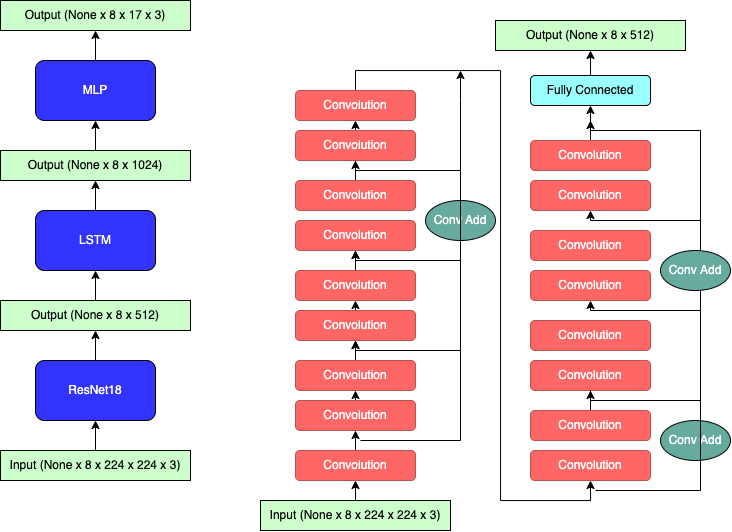

The diagram above was exported from draw.io. Its source (the exported page's mxGraphModel, read from the mxfile embedded in the PNG):
<mxGraphModel dx="979" dy="569" grid="1" gridSize="10" guides="1" tooltips="1" connect="1" arrows="1" fold="1" page="1" pageScale="1" pageWidth="850" pageHeight="1100" math="0" shadow="0">
  <root>
    <mxCell id="0" />
    <mxCell id="1" parent="0" />
    <mxCell id="weqX0yAS5jyIbDeoeFdg-10" style="edgeStyle=orthogonalEdgeStyle;rounded=0;orthogonalLoop=1;jettySize=auto;html=1;exitX=0.5;exitY=0;exitDx=0;exitDy=0;entryX=0.5;entryY=1;entryDx=0;entryDy=0;fontColor=#000000;" edge="1" parent="1" source="weqX0yAS5jyIbDeoeFdg-1" target="weqX0yAS5jyIbDeoeFdg-6">
      <mxGeometry relative="1" as="geometry" />
    </mxCell>
    <mxCell id="weqX0yAS5jyIbDeoeFdg-1" value="&lt;font color=&quot;#ffffff&quot;&gt;ResNet18&lt;/font&gt;" style="rounded=1;whiteSpace=wrap;html=1;fillColor=#3333FF;" vertex="1" parent="1">
      <mxGeometry x="115" y="390" width="120" height="60" as="geometry" />
    </mxCell>
    <mxCell id="weqX0yAS5jyIbDeoeFdg-12" style="edgeStyle=orthogonalEdgeStyle;rounded=0;orthogonalLoop=1;jettySize=auto;html=1;exitX=0.5;exitY=0;exitDx=0;exitDy=0;entryX=0.5;entryY=1;entryDx=0;entryDy=0;fontColor=#000000;" edge="1" parent="1" source="weqX0yAS5jyIbDeoeFdg-2" target="weqX0yAS5jyIbDeoeFdg-7">
      <mxGeometry relative="1" as="geometry" />
    </mxCell>
    <mxCell id="weqX0yAS5jyIbDeoeFdg-2" value="&lt;font color=&quot;#ffffff&quot;&gt;LSTM&lt;/font&gt;" style="rounded=1;whiteSpace=wrap;html=1;fillColor=#3333FF;" vertex="1" parent="1">
      <mxGeometry x="115" y="240" width="120" height="60" as="geometry" />
    </mxCell>
    <mxCell id="weqX0yAS5jyIbDeoeFdg-14" style="edgeStyle=orthogonalEdgeStyle;rounded=0;orthogonalLoop=1;jettySize=auto;html=1;exitX=0.5;exitY=0;exitDx=0;exitDy=0;fontColor=#000000;" edge="1" parent="1" source="weqX0yAS5jyIbDeoeFdg-3" target="weqX0yAS5jyIbDeoeFdg-5">
      <mxGeometry relative="1" as="geometry" />
    </mxCell>
    <mxCell id="weqX0yAS5jyIbDeoeFdg-3" value="&lt;font color=&quot;#ffffff&quot;&gt;MLP&lt;/font&gt;" style="rounded=1;whiteSpace=wrap;html=1;fillColor=#3333FF;" vertex="1" parent="1">
      <mxGeometry x="115" y="90" width="120" height="60" as="geometry" />
    </mxCell>
    <mxCell id="weqX0yAS5jyIbDeoeFdg-9" style="edgeStyle=orthogonalEdgeStyle;rounded=0;orthogonalLoop=1;jettySize=auto;html=1;exitX=0.5;exitY=0;exitDx=0;exitDy=0;entryX=0.5;entryY=1;entryDx=0;entryDy=0;fontColor=#000000;" edge="1" parent="1" source="weqX0yAS5jyIbDeoeFdg-4" target="weqX0yAS5jyIbDeoeFdg-1">
      <mxGeometry relative="1" as="geometry" />
    </mxCell>
    <mxCell id="weqX0yAS5jyIbDeoeFdg-4" value="&lt;font color=&quot;#000000&quot;&gt;Input (None x 8 x 224 x 224 x 3)&lt;/font&gt;" style="rounded=0;whiteSpace=wrap;html=1;fontColor=#FFFFFF;fillColor=#CCFFCC;" vertex="1" parent="1">
      <mxGeometry x="80" y="480" width="190" height="30" as="geometry" />
    </mxCell>
    <mxCell id="weqX0yAS5jyIbDeoeFdg-5" value="&lt;font color=&quot;#000000&quot;&gt;Output (None x 8 x 17 x 3)&lt;/font&gt;" style="rounded=0;whiteSpace=wrap;html=1;fontColor=#FFFFFF;fillColor=#CCFFCC;" vertex="1" parent="1">
      <mxGeometry x="80" y="30" width="190" height="30" as="geometry" />
    </mxCell>
    <mxCell id="weqX0yAS5jyIbDeoeFdg-11" style="edgeStyle=orthogonalEdgeStyle;rounded=0;orthogonalLoop=1;jettySize=auto;html=1;exitX=0.5;exitY=0;exitDx=0;exitDy=0;entryX=0.5;entryY=1;entryDx=0;entryDy=0;fontColor=#000000;" edge="1" parent="1" source="weqX0yAS5jyIbDeoeFdg-6" target="weqX0yAS5jyIbDeoeFdg-2">
      <mxGeometry relative="1" as="geometry" />
    </mxCell>
    <mxCell id="weqX0yAS5jyIbDeoeFdg-6" value="&lt;font color=&quot;#000000&quot;&gt;Output (None x 8 x 512)&lt;/font&gt;" style="rounded=0;whiteSpace=wrap;html=1;fontColor=#FFFFFF;fillColor=#CCFFCC;" vertex="1" parent="1">
      <mxGeometry x="80" y="330" width="190" height="30" as="geometry" />
    </mxCell>
    <mxCell id="weqX0yAS5jyIbDeoeFdg-13" style="edgeStyle=orthogonalEdgeStyle;rounded=0;orthogonalLoop=1;jettySize=auto;html=1;exitX=0.5;exitY=0;exitDx=0;exitDy=0;entryX=0.5;entryY=1;entryDx=0;entryDy=0;fontColor=#000000;" edge="1" parent="1" source="weqX0yAS5jyIbDeoeFdg-7" target="weqX0yAS5jyIbDeoeFdg-3">
      <mxGeometry relative="1" as="geometry" />
    </mxCell>
    <mxCell id="weqX0yAS5jyIbDeoeFdg-7" value="&lt;font color=&quot;#000000&quot;&gt;Output (None x 8 x 1024)&lt;/font&gt;" style="rounded=0;whiteSpace=wrap;html=1;fontColor=#FFFFFF;fillColor=#CCFFCC;" vertex="1" parent="1">
      <mxGeometry x="80" y="180" width="190" height="30" as="geometry" />
    </mxCell>
    <mxCell id="weqX0yAS5jyIbDeoeFdg-41" style="edgeStyle=orthogonalEdgeStyle;rounded=0;orthogonalLoop=1;jettySize=auto;html=1;exitX=0.5;exitY=0;exitDx=0;exitDy=0;entryX=0.5;entryY=1;entryDx=0;entryDy=0;fontColor=#000000;" edge="1" parent="1" source="weqX0yAS5jyIbDeoeFdg-15" target="weqX0yAS5jyIbDeoeFdg-17">
      <mxGeometry relative="1" as="geometry" />
    </mxCell>
    <mxCell id="weqX0yAS5jyIbDeoeFdg-15" value="&lt;font color=&quot;#ffffff&quot;&gt;Convolution&lt;br&gt;&lt;/font&gt;" style="rounded=1;whiteSpace=wrap;html=1;fillColor=#FF6666;strokeColor=#b85450;" vertex="1" parent="1">
      <mxGeometry x="375" y="430" width="120" height="30" as="geometry" />
    </mxCell>
    <mxCell id="weqX0yAS5jyIbDeoeFdg-42" style="edgeStyle=orthogonalEdgeStyle;rounded=0;orthogonalLoop=1;jettySize=auto;html=1;exitX=0.5;exitY=0;exitDx=0;exitDy=0;fontColor=#000000;" edge="1" parent="1" source="weqX0yAS5jyIbDeoeFdg-17" target="weqX0yAS5jyIbDeoeFdg-33">
      <mxGeometry relative="1" as="geometry" />
    </mxCell>
    <mxCell id="weqX0yAS5jyIbDeoeFdg-17" value="&lt;font color=&quot;#ffffff&quot;&gt;Convolution&lt;br&gt;&lt;/font&gt;" style="rounded=1;whiteSpace=wrap;html=1;fillColor=#FF6666;strokeColor=#b85450;" vertex="1" parent="1">
      <mxGeometry x="375" y="390" width="120" height="30" as="geometry" />
    </mxCell>
    <mxCell id="weqX0yAS5jyIbDeoeFdg-40" style="edgeStyle=orthogonalEdgeStyle;rounded=0;orthogonalLoop=1;jettySize=auto;html=1;exitX=0.5;exitY=0;exitDx=0;exitDy=0;entryX=0.5;entryY=1;entryDx=0;entryDy=0;fontColor=#000000;" edge="1" parent="1" source="weqX0yAS5jyIbDeoeFdg-24" target="weqX0yAS5jyIbDeoeFdg-15">
      <mxGeometry relative="1" as="geometry" />
    </mxCell>
    <mxCell id="weqX0yAS5jyIbDeoeFdg-24" value="&lt;font color=&quot;#ffffff&quot;&gt;Convolution&lt;br&gt;&lt;/font&gt;" style="rounded=1;whiteSpace=wrap;html=1;fillColor=#FF6666;strokeColor=#b85450;" vertex="1" parent="1">
      <mxGeometry x="375" y="480" width="120" height="30" as="geometry" />
    </mxCell>
    <mxCell id="weqX0yAS5jyIbDeoeFdg-39" style="edgeStyle=orthogonalEdgeStyle;rounded=0;orthogonalLoop=1;jettySize=auto;html=1;exitX=0.5;exitY=0;exitDx=0;exitDy=0;entryX=0.5;entryY=1;entryDx=0;entryDy=0;fontColor=#000000;" edge="1" parent="1" source="weqX0yAS5jyIbDeoeFdg-32" target="weqX0yAS5jyIbDeoeFdg-24">
      <mxGeometry relative="1" as="geometry" />
    </mxCell>
    <mxCell id="weqX0yAS5jyIbDeoeFdg-32" value="&lt;font color=&quot;#000000&quot;&gt;Input (None x 8 x 224 x 224 x 3)&lt;/font&gt;" style="rounded=0;whiteSpace=wrap;html=1;fontColor=#FFFFFF;fillColor=#CCFFCC;" vertex="1" parent="1">
      <mxGeometry x="340" y="530" width="190" height="30" as="geometry" />
    </mxCell>
    <mxCell id="weqX0yAS5jyIbDeoeFdg-43" style="edgeStyle=orthogonalEdgeStyle;rounded=0;orthogonalLoop=1;jettySize=auto;html=1;exitX=0.5;exitY=0;exitDx=0;exitDy=0;entryX=0.5;entryY=1;entryDx=0;entryDy=0;fontColor=#000000;" edge="1" parent="1" source="weqX0yAS5jyIbDeoeFdg-33" target="weqX0yAS5jyIbDeoeFdg-34">
      <mxGeometry relative="1" as="geometry" />
    </mxCell>
    <mxCell id="weqX0yAS5jyIbDeoeFdg-33" value="&lt;font color=&quot;#ffffff&quot;&gt;Convolution&lt;br&gt;&lt;/font&gt;" style="rounded=1;whiteSpace=wrap;html=1;fillColor=#FF6666;strokeColor=#b85450;" vertex="1" parent="1">
      <mxGeometry x="375" y="340" width="120" height="30" as="geometry" />
    </mxCell>
    <mxCell id="weqX0yAS5jyIbDeoeFdg-44" style="edgeStyle=orthogonalEdgeStyle;rounded=0;orthogonalLoop=1;jettySize=auto;html=1;exitX=0.5;exitY=0;exitDx=0;exitDy=0;entryX=0.5;entryY=1;entryDx=0;entryDy=0;fontColor=#000000;" edge="1" parent="1" source="weqX0yAS5jyIbDeoeFdg-34">
      <mxGeometry relative="1" as="geometry">
        <mxPoint x="435" y="280" as="targetPoint" />
      </mxGeometry>
    </mxCell>
    <mxCell id="weqX0yAS5jyIbDeoeFdg-34" value="&lt;font color=&quot;#ffffff&quot;&gt;Convolution&lt;br&gt;&lt;/font&gt;" style="rounded=1;whiteSpace=wrap;html=1;fillColor=#FF6666;strokeColor=#b85450;" vertex="1" parent="1">
      <mxGeometry x="375" y="300" width="120" height="30" as="geometry" />
    </mxCell>
    <mxCell id="weqX0yAS5jyIbDeoeFdg-45" style="edgeStyle=orthogonalEdgeStyle;rounded=0;orthogonalLoop=1;jettySize=auto;html=1;exitX=0.5;exitY=0;exitDx=0;exitDy=0;fontColor=#000000;" edge="1" parent="1" target="weqX0yAS5jyIbDeoeFdg-36">
      <mxGeometry relative="1" as="geometry">
        <mxPoint x="435" y="250" as="sourcePoint" />
      </mxGeometry>
    </mxCell>
    <mxCell id="weqX0yAS5jyIbDeoeFdg-46" style="edgeStyle=orthogonalEdgeStyle;rounded=0;orthogonalLoop=1;jettySize=auto;html=1;exitX=0.5;exitY=0;exitDx=0;exitDy=0;fontColor=#000000;" edge="1" parent="1" target="weqX0yAS5jyIbDeoeFdg-37">
      <mxGeometry relative="1" as="geometry">
        <mxPoint x="435" y="210" as="sourcePoint" />
      </mxGeometry>
    </mxCell>
    <mxCell id="weqX0yAS5jyIbDeoeFdg-47" style="edgeStyle=orthogonalEdgeStyle;rounded=0;orthogonalLoop=1;jettySize=auto;html=1;exitX=0.5;exitY=0;exitDx=0;exitDy=0;entryX=0.5;entryY=1;entryDx=0;entryDy=0;fontColor=#000000;" edge="1" parent="1" source="weqX0yAS5jyIbDeoeFdg-37" target="weqX0yAS5jyIbDeoeFdg-38">
      <mxGeometry relative="1" as="geometry" />
    </mxCell>
    <mxCell id="weqX0yAS5jyIbDeoeFdg-37" value="&lt;font color=&quot;#ffffff&quot;&gt;Convolution&lt;br&gt;&lt;/font&gt;" style="rounded=1;whiteSpace=wrap;html=1;fillColor=#FF6666;strokeColor=#b85450;" vertex="1" parent="1">
      <mxGeometry x="375" y="160" width="120" height="30" as="geometry" />
    </mxCell>
    <mxCell id="weqX0yAS5jyIbDeoeFdg-69" style="edgeStyle=orthogonalEdgeStyle;rounded=0;orthogonalLoop=1;jettySize=auto;html=1;exitX=0.5;exitY=0;exitDx=0;exitDy=0;entryX=0.5;entryY=1;entryDx=0;entryDy=0;fontColor=#000000;" edge="1" parent="1" source="weqX0yAS5jyIbDeoeFdg-38" target="weqX0yAS5jyIbDeoeFdg-58">
      <mxGeometry relative="1" as="geometry">
        <Array as="points">
          <mxPoint x="435" y="100" />
          <mxPoint x="580" y="100" />
          <mxPoint x="580" y="530" />
          <mxPoint x="670" y="530" />
        </Array>
      </mxGeometry>
    </mxCell>
    <mxCell id="weqX0yAS5jyIbDeoeFdg-38" value="&lt;font color=&quot;#ffffff&quot;&gt;Convolution&lt;br&gt;&lt;/font&gt;" style="rounded=1;whiteSpace=wrap;html=1;fillColor=#FF6666;strokeColor=#b85450;" vertex="1" parent="1">
      <mxGeometry x="375" y="120" width="120" height="30" as="geometry" />
    </mxCell>
    <mxCell id="weqX0yAS5jyIbDeoeFdg-51" style="edgeStyle=orthogonalEdgeStyle;rounded=0;orthogonalLoop=1;jettySize=auto;html=1;exitX=0.5;exitY=0;exitDx=0;exitDy=0;entryX=0.5;entryY=1;entryDx=0;entryDy=0;fontColor=#000000;" edge="1" parent="1" source="weqX0yAS5jyIbDeoeFdg-48" target="weqX0yAS5jyIbDeoeFdg-49">
      <mxGeometry relative="1" as="geometry" />
    </mxCell>
    <mxCell id="weqX0yAS5jyIbDeoeFdg-48" value="Fully Connected" style="rounded=1;whiteSpace=wrap;html=1;fontColor=#000000;fillColor=#99FFFF;" vertex="1" parent="1">
      <mxGeometry x="610" y="105" width="120" height="30" as="geometry" />
    </mxCell>
    <mxCell id="weqX0yAS5jyIbDeoeFdg-49" value="&lt;font color=&quot;#000000&quot;&gt;Output (None x 8 x 512)&lt;/font&gt;" style="rounded=0;whiteSpace=wrap;html=1;fontColor=#FFFFFF;fillColor=#CCFFCC;" vertex="1" parent="1">
      <mxGeometry x="575" y="50" width="190" height="30" as="geometry" />
    </mxCell>
    <mxCell id="weqX0yAS5jyIbDeoeFdg-52" value="" style="endArrow=classic;html=1;rounded=0;fontColor=#000000;entryX=0.5;entryY=1;entryDx=0;entryDy=0;" edge="1" parent="1" target="weqX0yAS5jyIbDeoeFdg-33">
      <mxGeometry width="50" height="50" relative="1" as="geometry">
        <mxPoint x="440" y="470" as="sourcePoint" />
        <mxPoint x="400" y="380" as="targetPoint" />
        <Array as="points">
          <mxPoint x="540" y="470" />
          <mxPoint x="540" y="380" />
          <mxPoint x="435" y="380" />
        </Array>
      </mxGeometry>
    </mxCell>
    <mxCell id="weqX0yAS5jyIbDeoeFdg-53" value="" style="endArrow=classic;html=1;rounded=0;fontColor=#000000;entryX=0.5;entryY=1;entryDx=0;entryDy=0;" edge="1" parent="1">
      <mxGeometry width="50" height="50" relative="1" as="geometry">
        <mxPoint x="435" y="380" as="sourcePoint" />
        <mxPoint x="435" y="280" as="targetPoint" />
        <Array as="points">
          <mxPoint x="540" y="380" />
          <mxPoint x="540" y="290" />
          <mxPoint x="435" y="290" />
        </Array>
      </mxGeometry>
    </mxCell>
    <mxCell id="weqX0yAS5jyIbDeoeFdg-55" value="&lt;font color=&quot;#ffffff&quot;&gt;Convolution&lt;br&gt;&lt;/font&gt;" style="rounded=1;whiteSpace=wrap;html=1;fillColor=#FF6666;strokeColor=#b85450;" vertex="1" parent="1">
      <mxGeometry x="375" y="250" width="120" height="30" as="geometry" />
    </mxCell>
    <mxCell id="weqX0yAS5jyIbDeoeFdg-56" value="&lt;font color=&quot;#ffffff&quot;&gt;Convolution&lt;br&gt;&lt;/font&gt;" style="rounded=1;whiteSpace=wrap;html=1;fillColor=#FF6666;strokeColor=#b85450;" vertex="1" parent="1">
      <mxGeometry x="375" y="210" width="120" height="30" as="geometry" />
    </mxCell>
    <mxCell id="weqX0yAS5jyIbDeoeFdg-58" value="&lt;font color=&quot;#ffffff&quot;&gt;Convolution&lt;br&gt;&lt;/font&gt;" style="rounded=1;whiteSpace=wrap;html=1;fillColor=#FF6666;strokeColor=#b85450;" vertex="1" parent="1">
      <mxGeometry x="610" y="480" width="120" height="30" as="geometry" />
    </mxCell>
    <mxCell id="weqX0yAS5jyIbDeoeFdg-78" style="edgeStyle=orthogonalEdgeStyle;rounded=0;orthogonalLoop=1;jettySize=auto;html=1;exitX=0.5;exitY=0;exitDx=0;exitDy=0;entryX=0.5;entryY=1;entryDx=0;entryDy=0;fontColor=#FFFFFF;" edge="1" parent="1" source="weqX0yAS5jyIbDeoeFdg-59" target="weqX0yAS5jyIbDeoeFdg-60">
      <mxGeometry relative="1" as="geometry" />
    </mxCell>
    <mxCell id="weqX0yAS5jyIbDeoeFdg-59" value="&lt;font color=&quot;#ffffff&quot;&gt;Convolution&lt;br&gt;&lt;/font&gt;" style="rounded=1;whiteSpace=wrap;html=1;fillColor=#FF6666;strokeColor=#b85450;" vertex="1" parent="1">
      <mxGeometry x="610" y="440" width="120" height="30" as="geometry" />
    </mxCell>
    <mxCell id="weqX0yAS5jyIbDeoeFdg-60" value="&lt;font color=&quot;#ffffff&quot;&gt;Convolution&lt;br&gt;&lt;/font&gt;" style="rounded=1;whiteSpace=wrap;html=1;fillColor=#FF6666;strokeColor=#b85450;" vertex="1" parent="1">
      <mxGeometry x="610" y="390" width="120" height="30" as="geometry" />
    </mxCell>
    <mxCell id="weqX0yAS5jyIbDeoeFdg-61" value="&lt;font color=&quot;#ffffff&quot;&gt;Convolution&lt;br&gt;&lt;/font&gt;" style="rounded=1;whiteSpace=wrap;html=1;fillColor=#FF6666;strokeColor=#b85450;" vertex="1" parent="1">
      <mxGeometry x="610" y="350" width="120" height="30" as="geometry" />
    </mxCell>
    <mxCell id="weqX0yAS5jyIbDeoeFdg-62" value="&lt;font color=&quot;#ffffff&quot;&gt;Convolution&lt;br&gt;&lt;/font&gt;" style="rounded=1;whiteSpace=wrap;html=1;fillColor=#FF6666;strokeColor=#b85450;" vertex="1" parent="1">
      <mxGeometry x="610" y="210" width="120" height="30" as="geometry" />
    </mxCell>
    <mxCell id="weqX0yAS5jyIbDeoeFdg-71" style="edgeStyle=orthogonalEdgeStyle;rounded=0;orthogonalLoop=1;jettySize=auto;html=1;exitX=0.5;exitY=0;exitDx=0;exitDy=0;entryX=0.5;entryY=1;entryDx=0;entryDy=0;fontColor=#000000;" edge="1" parent="1" source="weqX0yAS5jyIbDeoeFdg-63" target="weqX0yAS5jyIbDeoeFdg-48">
      <mxGeometry relative="1" as="geometry" />
    </mxCell>
    <mxCell id="weqX0yAS5jyIbDeoeFdg-63" value="&lt;font color=&quot;#ffffff&quot;&gt;Convolution&lt;br&gt;&lt;/font&gt;" style="rounded=1;whiteSpace=wrap;html=1;fillColor=#FF6666;strokeColor=#b85450;" vertex="1" parent="1">
      <mxGeometry x="610" y="170" width="120" height="30" as="geometry" />
    </mxCell>
    <mxCell id="weqX0yAS5jyIbDeoeFdg-65" value="" style="endArrow=classic;html=1;rounded=0;fontColor=#000000;entryX=0.5;entryY=1;entryDx=0;entryDy=0;" edge="1" parent="1">
      <mxGeometry width="50" height="50" relative="1" as="geometry">
        <mxPoint x="670" y="430" as="sourcePoint" />
        <mxPoint x="670" y="330" as="targetPoint" />
        <Array as="points">
          <mxPoint x="780" y="430" />
          <mxPoint x="780" y="340" />
          <mxPoint x="670" y="340" />
        </Array>
      </mxGeometry>
    </mxCell>
    <mxCell id="weqX0yAS5jyIbDeoeFdg-66" value="&lt;font color=&quot;#ffffff&quot;&gt;Convolution&lt;br&gt;&lt;/font&gt;" style="rounded=1;whiteSpace=wrap;html=1;fillColor=#FF6666;strokeColor=#b85450;" vertex="1" parent="1">
      <mxGeometry x="610" y="300" width="120" height="30" as="geometry" />
    </mxCell>
    <mxCell id="weqX0yAS5jyIbDeoeFdg-67" value="&lt;font color=&quot;#ffffff&quot;&gt;Convolution&lt;br&gt;&lt;/font&gt;" style="rounded=1;whiteSpace=wrap;html=1;fillColor=#FF6666;strokeColor=#b85450;" vertex="1" parent="1">
      <mxGeometry x="610" y="260" width="120" height="30" as="geometry" />
    </mxCell>
    <mxCell id="weqX0yAS5jyIbDeoeFdg-68" value="" style="endArrow=classic;html=1;rounded=0;fontColor=#000000;entryX=0.5;entryY=1;entryDx=0;entryDy=0;" edge="1" parent="1">
      <mxGeometry width="50" height="50" relative="1" as="geometry">
        <mxPoint x="675" y="340" as="sourcePoint" />
        <mxPoint x="670" y="240" as="targetPoint" />
        <Array as="points">
          <mxPoint x="780" y="340" />
          <mxPoint x="780" y="250" />
          <mxPoint x="670" y="250" />
        </Array>
      </mxGeometry>
    </mxCell>
    <mxCell id="weqX0yAS5jyIbDeoeFdg-72" value="&lt;font color=&quot;#ffffff&quot;&gt;Conv Add&lt;/font&gt;" style="ellipse;whiteSpace=wrap;html=1;fontColor=#000000;fillColor=#67AB9F;" vertex="1" parent="1">
      <mxGeometry x="505" y="230" width="70" height="40" as="geometry" />
    </mxCell>
    <mxCell id="weqX0yAS5jyIbDeoeFdg-75" value="" style="endArrow=none;html=1;rounded=0;fontColor=#000000;entryX=0.5;entryY=1;entryDx=0;entryDy=0;" edge="1" parent="1" target="weqX0yAS5jyIbDeoeFdg-37">
      <mxGeometry width="50" height="50" relative="1" as="geometry">
        <mxPoint x="440" y="290" as="sourcePoint" />
        <mxPoint x="435" y="190" as="targetPoint" />
        <Array as="points">
          <mxPoint x="540" y="290" />
          <mxPoint x="540" y="200" />
          <mxPoint x="435" y="200" />
        </Array>
      </mxGeometry>
    </mxCell>
    <mxCell id="weqX0yAS5jyIbDeoeFdg-76" value="" style="endArrow=classic;html=1;rounded=0;fontColor=#000000;" edge="1" parent="1">
      <mxGeometry width="50" height="50" relative="1" as="geometry">
        <mxPoint x="440" y="200" as="sourcePoint" />
        <mxPoint x="540" y="100" as="targetPoint" />
        <Array as="points">
          <mxPoint x="540" y="200" />
          <mxPoint x="540" y="130" />
        </Array>
      </mxGeometry>
    </mxCell>
    <mxCell id="weqX0yAS5jyIbDeoeFdg-77" value="" style="endArrow=classic;html=1;rounded=0;fontColor=#000000;entryX=0.5;entryY=1;entryDx=0;entryDy=0;" edge="1" parent="1">
      <mxGeometry width="50" height="50" relative="1" as="geometry">
        <mxPoint x="675" y="250" as="sourcePoint" />
        <mxPoint x="670" y="150" as="targetPoint" />
        <Array as="points">
          <mxPoint x="780" y="250" />
          <mxPoint x="780" y="160" />
          <mxPoint x="670" y="160" />
        </Array>
      </mxGeometry>
    </mxCell>
    <mxCell id="weqX0yAS5jyIbDeoeFdg-79" value="&lt;font color=&quot;#ffffff&quot;&gt;Conv Add&lt;/font&gt;" style="ellipse;whiteSpace=wrap;html=1;fontColor=#000000;fillColor=#67AB9F;" vertex="1" parent="1">
      <mxGeometry x="740" y="450" width="70" height="40" as="geometry" />
    </mxCell>
    <mxCell id="weqX0yAS5jyIbDeoeFdg-80" value="" style="endArrow=none;html=1;rounded=0;fontColor=#000000;entryX=0.5;entryY=1;entryDx=0;entryDy=0;" edge="1" parent="1" target="weqX0yAS5jyIbDeoeFdg-60">
      <mxGeometry width="50" height="50" relative="1" as="geometry">
        <mxPoint x="675" y="520" as="sourcePoint" />
        <mxPoint x="670" y="420" as="targetPoint" />
        <Array as="points">
          <mxPoint x="780" y="520" />
          <mxPoint x="780" y="430" />
          <mxPoint x="670" y="430" />
        </Array>
      </mxGeometry>
    </mxCell>
    <mxCell id="weqX0yAS5jyIbDeoeFdg-81" value="&lt;font color=&quot;#ffffff&quot;&gt;Conv Add&lt;/font&gt;" style="ellipse;whiteSpace=wrap;html=1;fontColor=#000000;fillColor=#67AB9F;" vertex="1" parent="1">
      <mxGeometry x="740" y="280" width="70" height="40" as="geometry" />
    </mxCell>
  </root>
</mxGraphModel>